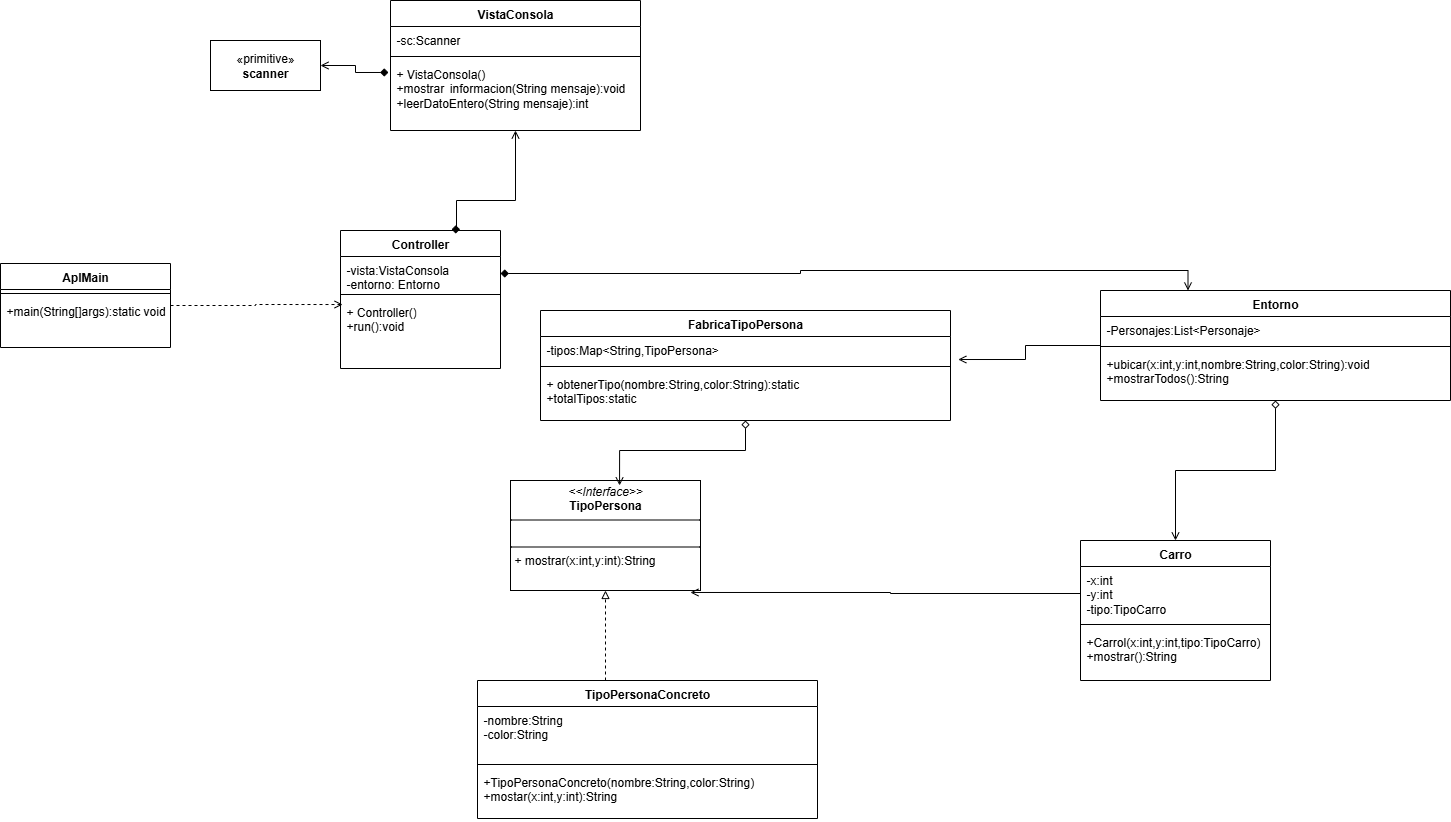

The diagram above was exported from draw.io. Its source (the exported page's mxGraphModel, read from the mxfile embedded in the PNG):
<mxGraphModel dx="1201" dy="466" grid="1" gridSize="10" guides="1" tooltips="1" connect="1" arrows="1" fold="1" page="1" pageScale="1" pageWidth="827" pageHeight="1169" math="0" shadow="0">
  <root>
    <mxCell id="HaINAswKpfjW5mb-8-V7-0" />
    <mxCell id="HaINAswKpfjW5mb-8-V7-1" parent="HaINAswKpfjW5mb-8-V7-0" />
    <mxCell id="HaINAswKpfjW5mb-8-V7-2" value="«primitive»&lt;br&gt;&lt;b&gt;scanner&lt;/b&gt;" style="html=1;whiteSpace=wrap;" vertex="1" parent="HaINAswKpfjW5mb-8-V7-1">
      <mxGeometry x="220" y="160" width="110" height="50" as="geometry" />
    </mxCell>
    <mxCell id="HaINAswKpfjW5mb-8-V7-3" value="VistaConsola" style="swimlane;fontStyle=1;align=center;verticalAlign=top;childLayout=stackLayout;horizontal=1;startSize=26;horizontalStack=0;resizeParent=1;resizeParentMax=0;resizeLast=0;collapsible=1;marginBottom=0;whiteSpace=wrap;html=1;" vertex="1" parent="HaINAswKpfjW5mb-8-V7-1">
      <mxGeometry x="400" y="120" width="250" height="130" as="geometry" />
    </mxCell>
    <mxCell id="HaINAswKpfjW5mb-8-V7-4" value="-sc:Scanner" style="text;strokeColor=none;fillColor=none;align=left;verticalAlign=top;spacingLeft=4;spacingRight=4;overflow=hidden;rotatable=0;points=[[0,0.5],[1,0.5]];portConstraint=eastwest;whiteSpace=wrap;html=1;" vertex="1" parent="HaINAswKpfjW5mb-8-V7-3">
      <mxGeometry y="26" width="250" height="26" as="geometry" />
    </mxCell>
    <mxCell id="HaINAswKpfjW5mb-8-V7-5" value="" style="line;strokeWidth=1;fillColor=none;align=left;verticalAlign=middle;spacingTop=-1;spacingLeft=3;spacingRight=3;rotatable=0;labelPosition=right;points=[];portConstraint=eastwest;strokeColor=inherit;" vertex="1" parent="HaINAswKpfjW5mb-8-V7-3">
      <mxGeometry y="52" width="250" height="8" as="geometry" />
    </mxCell>
    <mxCell id="HaINAswKpfjW5mb-8-V7-6" value="+ VistaConsola()&lt;div&gt;+mostrar&lt;span style=&quot;white-space: pre;&quot;&gt;&#09;&lt;/span&gt;informacion(String mensaje):void&lt;/div&gt;&lt;div&gt;+leerDatoEntero(String mensaje):int&lt;/div&gt;" style="text;strokeColor=none;fillColor=none;align=left;verticalAlign=top;spacingLeft=4;spacingRight=4;overflow=hidden;rotatable=0;points=[[0,0.5],[1,0.5]];portConstraint=eastwest;whiteSpace=wrap;html=1;" vertex="1" parent="HaINAswKpfjW5mb-8-V7-3">
      <mxGeometry y="60" width="250" height="70" as="geometry" />
    </mxCell>
    <mxCell id="HaINAswKpfjW5mb-8-V7-7" style="edgeStyle=orthogonalEdgeStyle;rounded=0;orthogonalLoop=1;jettySize=auto;html=1;entryX=-0.008;entryY=0.171;entryDx=0;entryDy=0;entryPerimeter=0;startArrow=open;startFill=0;endArrow=diamond;endFill=1;" edge="1" parent="HaINAswKpfjW5mb-8-V7-1" source="HaINAswKpfjW5mb-8-V7-2" target="HaINAswKpfjW5mb-8-V7-6">
      <mxGeometry relative="1" as="geometry" />
    </mxCell>
    <mxCell id="HaINAswKpfjW5mb-8-V7-8" value="Controller" style="swimlane;fontStyle=1;align=center;verticalAlign=top;childLayout=stackLayout;horizontal=1;startSize=26;horizontalStack=0;resizeParent=1;resizeParentMax=0;resizeLast=0;collapsible=1;marginBottom=0;whiteSpace=wrap;html=1;" vertex="1" parent="HaINAswKpfjW5mb-8-V7-1">
      <mxGeometry x="350" y="350" width="160" height="138" as="geometry" />
    </mxCell>
    <mxCell id="HaINAswKpfjW5mb-8-V7-9" value="-vista:VistaConsola&lt;div&gt;-entorno: Entorno&lt;/div&gt;" style="text;strokeColor=none;fillColor=none;align=left;verticalAlign=top;spacingLeft=4;spacingRight=4;overflow=hidden;rotatable=0;points=[[0,0.5],[1,0.5]];portConstraint=eastwest;whiteSpace=wrap;html=1;" vertex="1" parent="HaINAswKpfjW5mb-8-V7-8">
      <mxGeometry y="26" width="160" height="34" as="geometry" />
    </mxCell>
    <mxCell id="HaINAswKpfjW5mb-8-V7-10" value="" style="line;strokeWidth=1;fillColor=none;align=left;verticalAlign=middle;spacingTop=-1;spacingLeft=3;spacingRight=3;rotatable=0;labelPosition=right;points=[];portConstraint=eastwest;strokeColor=inherit;" vertex="1" parent="HaINAswKpfjW5mb-8-V7-8">
      <mxGeometry y="60" width="160" height="8" as="geometry" />
    </mxCell>
    <mxCell id="HaINAswKpfjW5mb-8-V7-11" value="+ Controller()&lt;div&gt;+run():void&lt;/div&gt;" style="text;strokeColor=none;fillColor=none;align=left;verticalAlign=top;spacingLeft=4;spacingRight=4;overflow=hidden;rotatable=0;points=[[0,0.5],[1,0.5]];portConstraint=eastwest;whiteSpace=wrap;html=1;" vertex="1" parent="HaINAswKpfjW5mb-8-V7-8">
      <mxGeometry y="68" width="160" height="70" as="geometry" />
    </mxCell>
    <mxCell id="HaINAswKpfjW5mb-8-V7-12" value="AplMain" style="swimlane;fontStyle=1;align=center;verticalAlign=top;childLayout=stackLayout;horizontal=1;startSize=26;horizontalStack=0;resizeParent=1;resizeParentMax=0;resizeLast=0;collapsible=1;marginBottom=0;whiteSpace=wrap;html=1;" vertex="1" parent="HaINAswKpfjW5mb-8-V7-1">
      <mxGeometry x="10" y="383" width="170" height="84" as="geometry" />
    </mxCell>
    <mxCell id="HaINAswKpfjW5mb-8-V7-13" value="" style="line;strokeWidth=1;fillColor=none;align=left;verticalAlign=middle;spacingTop=-1;spacingLeft=3;spacingRight=3;rotatable=0;labelPosition=right;points=[];portConstraint=eastwest;strokeColor=inherit;" vertex="1" parent="HaINAswKpfjW5mb-8-V7-12">
      <mxGeometry y="26" width="170" height="8" as="geometry" />
    </mxCell>
    <mxCell id="HaINAswKpfjW5mb-8-V7-14" value="+main(String[]args):static void" style="text;strokeColor=none;fillColor=none;align=left;verticalAlign=top;spacingLeft=4;spacingRight=4;overflow=hidden;rotatable=0;points=[[0,0.5],[1,0.5]];portConstraint=eastwest;whiteSpace=wrap;html=1;" vertex="1" parent="HaINAswKpfjW5mb-8-V7-12">
      <mxGeometry y="34" width="170" height="50" as="geometry" />
    </mxCell>
    <mxCell id="HaINAswKpfjW5mb-8-V7-15" style="edgeStyle=orthogonalEdgeStyle;rounded=0;orthogonalLoop=1;jettySize=auto;html=1;entryX=0.694;entryY=-0.008;entryDx=0;entryDy=0;entryPerimeter=0;endArrow=diamond;endFill=1;startArrow=open;startFill=0;" edge="1" parent="HaINAswKpfjW5mb-8-V7-1" source="HaINAswKpfjW5mb-8-V7-3" target="HaINAswKpfjW5mb-8-V7-8">
      <mxGeometry relative="1" as="geometry">
        <Array as="points">
          <mxPoint x="525" y="320" />
          <mxPoint x="466" y="320" />
        </Array>
      </mxGeometry>
    </mxCell>
    <mxCell id="HaINAswKpfjW5mb-8-V7-16" style="edgeStyle=orthogonalEdgeStyle;rounded=0;orthogonalLoop=1;jettySize=auto;html=1;entryX=0.013;entryY=0.086;entryDx=0;entryDy=0;entryPerimeter=0;dashed=1;endArrow=open;endFill=0;" edge="1" parent="HaINAswKpfjW5mb-8-V7-1" source="HaINAswKpfjW5mb-8-V7-12" target="HaINAswKpfjW5mb-8-V7-11">
      <mxGeometry relative="1" as="geometry" />
    </mxCell>
    <mxCell id="HaINAswKpfjW5mb-8-V7-17" style="edgeStyle=orthogonalEdgeStyle;rounded=0;orthogonalLoop=1;jettySize=auto;html=1;entryX=0.5;entryY=0;entryDx=0;entryDy=0;startArrow=diamond;startFill=0;endArrow=open;endFill=0;" edge="1" parent="HaINAswKpfjW5mb-8-V7-1" source="HaINAswKpfjW5mb-8-V7-18" target="HaINAswKpfjW5mb-8-V7-26">
      <mxGeometry relative="1" as="geometry" />
    </mxCell>
    <mxCell id="HaINAswKpfjW5mb-8-V7-18" value="Entorno" style="swimlane;fontStyle=1;align=center;verticalAlign=top;childLayout=stackLayout;horizontal=1;startSize=26;horizontalStack=0;resizeParent=1;resizeParentMax=0;resizeLast=0;collapsible=1;marginBottom=0;whiteSpace=wrap;html=1;" vertex="1" parent="HaINAswKpfjW5mb-8-V7-1">
      <mxGeometry x="1110" y="410" width="350" height="110" as="geometry" />
    </mxCell>
    <mxCell id="HaINAswKpfjW5mb-8-V7-19" value="-Personajes:List&amp;lt;Personaje&amp;gt;" style="text;strokeColor=none;fillColor=none;align=left;verticalAlign=top;spacingLeft=4;spacingRight=4;overflow=hidden;rotatable=0;points=[[0,0.5],[1,0.5]];portConstraint=eastwest;whiteSpace=wrap;html=1;" vertex="1" parent="HaINAswKpfjW5mb-8-V7-18">
      <mxGeometry y="26" width="350" height="26" as="geometry" />
    </mxCell>
    <mxCell id="HaINAswKpfjW5mb-8-V7-20" value="" style="line;strokeWidth=1;fillColor=none;align=left;verticalAlign=middle;spacingTop=-1;spacingLeft=3;spacingRight=3;rotatable=0;labelPosition=right;points=[];portConstraint=eastwest;strokeColor=inherit;" vertex="1" parent="HaINAswKpfjW5mb-8-V7-18">
      <mxGeometry y="52" width="350" height="8" as="geometry" />
    </mxCell>
    <mxCell id="HaINAswKpfjW5mb-8-V7-21" value="+ubicar(x:int,y:int,nombre:String,color:String):void&lt;div&gt;+mostrarTodos():String&lt;/div&gt;" style="text;strokeColor=none;fillColor=none;align=left;verticalAlign=top;spacingLeft=4;spacingRight=4;overflow=hidden;rotatable=0;points=[[0,0.5],[1,0.5]];portConstraint=eastwest;whiteSpace=wrap;html=1;" vertex="1" parent="HaINAswKpfjW5mb-8-V7-18">
      <mxGeometry y="60" width="350" height="50" as="geometry" />
    </mxCell>
    <mxCell id="HaINAswKpfjW5mb-8-V7-22" value="FabricaTipoPersona" style="swimlane;fontStyle=1;align=center;verticalAlign=top;childLayout=stackLayout;horizontal=1;startSize=26;horizontalStack=0;resizeParent=1;resizeParentMax=0;resizeLast=0;collapsible=1;marginBottom=0;whiteSpace=wrap;html=1;" vertex="1" parent="HaINAswKpfjW5mb-8-V7-1">
      <mxGeometry x="550" y="430" width="410" height="110" as="geometry" />
    </mxCell>
    <mxCell id="HaINAswKpfjW5mb-8-V7-23" value="-tipos:Map&amp;lt;String,TipoPersona&amp;gt;" style="text;strokeColor=none;fillColor=none;align=left;verticalAlign=top;spacingLeft=4;spacingRight=4;overflow=hidden;rotatable=0;points=[[0,0.5],[1,0.5]];portConstraint=eastwest;whiteSpace=wrap;html=1;" vertex="1" parent="HaINAswKpfjW5mb-8-V7-22">
      <mxGeometry y="26" width="410" height="26" as="geometry" />
    </mxCell>
    <mxCell id="HaINAswKpfjW5mb-8-V7-24" value="" style="line;strokeWidth=1;fillColor=none;align=left;verticalAlign=middle;spacingTop=-1;spacingLeft=3;spacingRight=3;rotatable=0;labelPosition=right;points=[];portConstraint=eastwest;strokeColor=inherit;" vertex="1" parent="HaINAswKpfjW5mb-8-V7-22">
      <mxGeometry y="52" width="410" height="8" as="geometry" />
    </mxCell>
    <mxCell id="HaINAswKpfjW5mb-8-V7-25" value="+ obtenerTipo(nombre:String,color:String):static&lt;div&gt;+totalTipos:static&lt;/div&gt;" style="text;strokeColor=none;fillColor=none;align=left;verticalAlign=top;spacingLeft=4;spacingRight=4;overflow=hidden;rotatable=0;points=[[0,0.5],[1,0.5]];portConstraint=eastwest;whiteSpace=wrap;html=1;" vertex="1" parent="HaINAswKpfjW5mb-8-V7-22">
      <mxGeometry y="60" width="410" height="50" as="geometry" />
    </mxCell>
    <mxCell id="HaINAswKpfjW5mb-8-V7-26" value="Carro" style="swimlane;fontStyle=1;align=center;verticalAlign=top;childLayout=stackLayout;horizontal=1;startSize=26;horizontalStack=0;resizeParent=1;resizeParentMax=0;resizeLast=0;collapsible=1;marginBottom=0;whiteSpace=wrap;html=1;" vertex="1" parent="HaINAswKpfjW5mb-8-V7-1">
      <mxGeometry x="1090" y="660" width="190" height="140" as="geometry" />
    </mxCell>
    <mxCell id="HaINAswKpfjW5mb-8-V7-27" value="-x:int&lt;div&gt;-y:int&lt;/div&gt;&lt;div&gt;-tipo:TipoCarro&lt;/div&gt;" style="text;strokeColor=none;fillColor=none;align=left;verticalAlign=top;spacingLeft=4;spacingRight=4;overflow=hidden;rotatable=0;points=[[0,0.5],[1,0.5]];portConstraint=eastwest;whiteSpace=wrap;html=1;" vertex="1" parent="HaINAswKpfjW5mb-8-V7-26">
      <mxGeometry y="26" width="190" height="54" as="geometry" />
    </mxCell>
    <mxCell id="HaINAswKpfjW5mb-8-V7-28" value="" style="line;strokeWidth=1;fillColor=none;align=left;verticalAlign=middle;spacingTop=-1;spacingLeft=3;spacingRight=3;rotatable=0;labelPosition=right;points=[];portConstraint=eastwest;strokeColor=inherit;" vertex="1" parent="HaINAswKpfjW5mb-8-V7-26">
      <mxGeometry y="80" width="190" height="8" as="geometry" />
    </mxCell>
    <mxCell id="HaINAswKpfjW5mb-8-V7-29" value="+Carrol(x:int,y:int,tipo:TipoCarro)&lt;div&gt;+mostrar():String&lt;/div&gt;" style="text;strokeColor=none;fillColor=none;align=left;verticalAlign=top;spacingLeft=4;spacingRight=4;overflow=hidden;rotatable=0;points=[[0,0.5],[1,0.5]];portConstraint=eastwest;whiteSpace=wrap;html=1;" vertex="1" parent="HaINAswKpfjW5mb-8-V7-26">
      <mxGeometry y="88" width="190" height="52" as="geometry" />
    </mxCell>
    <mxCell id="HaINAswKpfjW5mb-8-V7-30" style="edgeStyle=orthogonalEdgeStyle;rounded=0;orthogonalLoop=1;jettySize=auto;html=1;entryX=1.019;entryY=0.885;entryDx=0;entryDy=0;entryPerimeter=0;endArrow=open;endFill=0;" edge="1" parent="HaINAswKpfjW5mb-8-V7-1" source="HaINAswKpfjW5mb-8-V7-18" target="HaINAswKpfjW5mb-8-V7-23">
      <mxGeometry relative="1" as="geometry" />
    </mxCell>
    <mxCell id="HaINAswKpfjW5mb-8-V7-31" value="&lt;p style=&quot;margin:0px;margin-top:4px;text-align:center;&quot;&gt;&lt;i&gt;&amp;lt;&amp;lt;Interface&amp;gt;&amp;gt;&lt;/i&gt;&lt;br&gt;&lt;b&gt;TipoPersona&lt;/b&gt;&lt;/p&gt;&lt;hr size=&quot;1&quot; style=&quot;border-style:solid;&quot;&gt;&lt;p style=&quot;margin:0px;margin-left:4px;&quot;&gt;&lt;br&gt;&lt;/p&gt;&lt;hr size=&quot;1&quot; style=&quot;border-style:solid;&quot;&gt;&lt;p style=&quot;margin:0px;margin-left:4px;&quot;&gt;+ mostrar(x:int,y:int):String&lt;/p&gt;" style="verticalAlign=top;align=left;overflow=fill;html=1;whiteSpace=wrap;" vertex="1" parent="HaINAswKpfjW5mb-8-V7-1">
      <mxGeometry x="520" y="600" width="190" height="110" as="geometry" />
    </mxCell>
    <mxCell id="HaINAswKpfjW5mb-8-V7-32" style="edgeStyle=orthogonalEdgeStyle;rounded=0;orthogonalLoop=1;jettySize=auto;html=1;entryX=0.5;entryY=1;entryDx=0;entryDy=0;dashed=1;endArrow=block;endFill=0;" edge="1" parent="HaINAswKpfjW5mb-8-V7-1" source="HaINAswKpfjW5mb-8-V7-33" target="HaINAswKpfjW5mb-8-V7-31">
      <mxGeometry relative="1" as="geometry">
        <Array as="points">
          <mxPoint x="615" y="810" />
          <mxPoint x="615" y="810" />
        </Array>
      </mxGeometry>
    </mxCell>
    <mxCell id="HaINAswKpfjW5mb-8-V7-33" value="TipoPersonaConcreto" style="swimlane;fontStyle=1;align=center;verticalAlign=top;childLayout=stackLayout;horizontal=1;startSize=26;horizontalStack=0;resizeParent=1;resizeParentMax=0;resizeLast=0;collapsible=1;marginBottom=0;whiteSpace=wrap;html=1;" vertex="1" parent="HaINAswKpfjW5mb-8-V7-1">
      <mxGeometry x="487" y="800" width="340" height="138" as="geometry" />
    </mxCell>
    <mxCell id="HaINAswKpfjW5mb-8-V7-34" value="-nombre:String&lt;div&gt;-color:String&lt;/div&gt;" style="text;strokeColor=none;fillColor=none;align=left;verticalAlign=top;spacingLeft=4;spacingRight=4;overflow=hidden;rotatable=0;points=[[0,0.5],[1,0.5]];portConstraint=eastwest;whiteSpace=wrap;html=1;" vertex="1" parent="HaINAswKpfjW5mb-8-V7-33">
      <mxGeometry y="26" width="340" height="54" as="geometry" />
    </mxCell>
    <mxCell id="HaINAswKpfjW5mb-8-V7-35" value="" style="line;strokeWidth=1;fillColor=none;align=left;verticalAlign=middle;spacingTop=-1;spacingLeft=3;spacingRight=3;rotatable=0;labelPosition=right;points=[];portConstraint=eastwest;strokeColor=inherit;" vertex="1" parent="HaINAswKpfjW5mb-8-V7-33">
      <mxGeometry y="80" width="340" height="8" as="geometry" />
    </mxCell>
    <mxCell id="HaINAswKpfjW5mb-8-V7-36" value="+TipoPersonaConcreto(nombre:String,color:String)&lt;div&gt;+mostar(x:int,y:int):String&amp;nbsp;&lt;/div&gt;" style="text;strokeColor=none;fillColor=none;align=left;verticalAlign=top;spacingLeft=4;spacingRight=4;overflow=hidden;rotatable=0;points=[[0,0.5],[1,0.5]];portConstraint=eastwest;whiteSpace=wrap;html=1;" vertex="1" parent="HaINAswKpfjW5mb-8-V7-33">
      <mxGeometry y="88" width="340" height="50" as="geometry" />
    </mxCell>
    <mxCell id="HaINAswKpfjW5mb-8-V7-37" style="edgeStyle=orthogonalEdgeStyle;rounded=0;orthogonalLoop=1;jettySize=auto;html=1;entryX=0.947;entryY=1.018;entryDx=0;entryDy=0;entryPerimeter=0;endArrow=open;endFill=0;" edge="1" parent="HaINAswKpfjW5mb-8-V7-1" source="HaINAswKpfjW5mb-8-V7-27" target="HaINAswKpfjW5mb-8-V7-31">
      <mxGeometry relative="1" as="geometry" />
    </mxCell>
    <mxCell id="HaINAswKpfjW5mb-8-V7-38" style="edgeStyle=orthogonalEdgeStyle;rounded=0;orthogonalLoop=1;jettySize=auto;html=1;entryX=0.574;entryY=0.045;entryDx=0;entryDy=0;entryPerimeter=0;endArrow=open;endFill=0;startArrow=diamond;startFill=0;" edge="1" parent="HaINAswKpfjW5mb-8-V7-1" source="HaINAswKpfjW5mb-8-V7-22" target="HaINAswKpfjW5mb-8-V7-31">
      <mxGeometry relative="1" as="geometry" />
    </mxCell>
    <mxCell id="HaINAswKpfjW5mb-8-V7-39" style="edgeStyle=orthogonalEdgeStyle;rounded=0;orthogonalLoop=1;jettySize=auto;html=1;entryX=0.25;entryY=0;entryDx=0;entryDy=0;startArrow=diamond;startFill=1;endArrow=open;endFill=0;" edge="1" parent="HaINAswKpfjW5mb-8-V7-1" source="HaINAswKpfjW5mb-8-V7-9" target="HaINAswKpfjW5mb-8-V7-18">
      <mxGeometry relative="1" as="geometry" />
    </mxCell>
  </root>
</mxGraphModel>